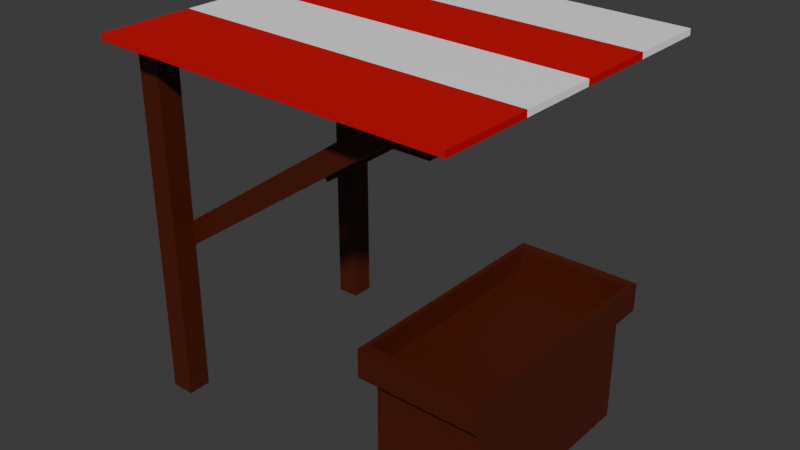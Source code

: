 # Source: market_stand.blend  (saved by Blender 5.0.119; exported with 4.5.12 LTS)
import bpy
from mathutils import Matrix  # noqa: F401  (used for matrix-valued properties, if any)

bpy.ops.wm.read_factory_settings(use_empty=True)
scene = bpy.context.scene
scene.name = 'Scene'

# ---- collections
col_collection = bpy.data.collections.new('Collection'); scene.collection.children.link(col_collection)

# ---- materials (node trees are filled in below, after node groups)
mat_wood = bpy.data.materials.new('wood')
mat_white = bpy.data.materials.new('white')
mat_red = bpy.data.materials.new('red')

# ---- material node trees
mat_wood.use_nodes = True; mat_wood.node_tree.nodes.clear()
_N = mat_wood.node_tree.nodes; _L = mat_wood.node_tree.links
n0 = _N.new('ShaderNodeBsdfPrincipled'); n0.name = 'Principled BSDF'; n0.location = (-200, 100)
n0.inputs[0].default_value = (0.07532, 0.008274, 0.0, 1.0)
n1 = _N.new('ShaderNodeOutputMaterial'); n1.name = 'Material Output'; n1.location = (200, 100)
_L.new(n0.outputs[0], n1.inputs[0])
n1.is_active_output = True
mat_white.use_nodes = True; mat_white.node_tree.nodes.clear()
_N = mat_white.node_tree.nodes; _L = mat_white.node_tree.links
n0 = _N.new('ShaderNodeBsdfPrincipled'); n0.name = 'Principled BSDF'; n0.location = (-200, 100)
n0.inputs[0].default_value = (1.0, 1.0, 1.0, 1.0)
n1 = _N.new('ShaderNodeOutputMaterial'); n1.name = 'Material Output'; n1.location = (200, 100)
_L.new(n0.outputs[0], n1.inputs[0])
n1.is_active_output = True
mat_red.use_nodes = True; mat_red.node_tree.nodes.clear()
_N = mat_red.node_tree.nodes; _L = mat_red.node_tree.links
n0 = _N.new('ShaderNodeBsdfPrincipled'); n0.name = 'Principled BSDF'; n0.location = (-200, 100)
n0.inputs[0].default_value = (0.618, 0.0, 0.001942, 1.0)
n1 = _N.new('ShaderNodeOutputMaterial'); n1.name = 'Material Output'; n1.location = (200, 100)
_L.new(n0.outputs[0], n1.inputs[0])
n1.is_active_output = True

# ---- world
world_world = bpy.data.worlds.new('World'); scene.world = world_world
world_world.use_nodes = True; world_world.node_tree.nodes.clear()
_N = world_world.node_tree.nodes; _L = world_world.node_tree.links
n0 = _N.new('ShaderNodeOutputWorld'); n0.name = 'World Output'; n0.location = (200, 100)
n1 = _N.new('ShaderNodeBackground'); n1.name = 'Background'; n1.location = (-200, 100)
n1.inputs[0].default_value = (0.05088, 0.05088, 0.05088, 1.0)
_L.new(n1.outputs[0], n0.inputs[0])
n0.is_active_output = True
world_world.color = (0.05088, 0.05088, 0.05088)
world_world.sun_shadow_jitter_overblur = 0.0

# ---- meshes
me_cube = bpy.data.meshes.new('Cube')
me_cube.from_pydata([(0.5105, 1.0, 1.118), (0.5105, 1.0, 0.8822), (0.5105, -1.0, 1.118), (0.5105, -1.0, 0.8822), (-0.5105, 1.0, 1.118), (-0.5105, 1.0, 0.8822), (-0.5105, -1.0, 1.118), (-0.5105, -1.0, 0.8822), (0.4682, -0.9171, 1.118), (-0.4682, -0.9171, 1.118), (0.4682, 0.9171, 1.118), (-0.4682, 0.9171, 1.118), (0.4682, -0.9171, 0.918), (-0.4682, -0.9171, 0.918), (0.4682, 0.9171, 0.918), (-0.4682, 0.9171, 0.918), (-0.4454, 0.8725, 0.8822), (-0.4454, -0.8725, 0.8822), (0.4454, 0.8725, 0.8822), (0.4454, -0.8725, 0.8822), (-0.4454, 0.8725, -0.05004), (-0.4454, -0.8725, -0.05004), (0.4454, 0.8725, -0.05004), (0.4454, -0.8725, -0.05004)], [], [(0, 4, 11, 10), (3, 2, 6, 7), (7, 6, 4, 5), (5, 1, 18, 16), (1, 0, 2, 3), (5, 4, 0, 1), (10, 11, 15, 14), (6, 2, 8, 9), (4, 6, 9, 11), (2, 0, 10, 8), (14, 15, 13, 12), (8, 10, 14, 12), (11, 9, 13, 15), (9, 8, 12, 13), (19, 17, 21, 23), (3, 7, 17, 19), (7, 5, 16, 17), (1, 3, 19, 18), (20, 22, 23, 21), (17, 16, 20, 21), (18, 19, 23, 22), (16, 18, 22, 20)])
_uv = me_cube.uv_layers.new(name='UVMap')
_uv.uv.foreach_set('vector', [0.625, 0.5, 0.625, 0.25, 0.625, 0.25, 0.625, 0.5, 0.375, 0.75, 0.625, 0.75, 0.625, 1.0, 0.375, 1.0, 0.375, 0.0, 0.625, 0.0, 0.625, 0.25, 0.375, 0.25, 0.375, 0.25, 0.375, 0.5, 0.375, 0.5, 0.375, 0.25, 0.375, 0.5, 0.625, 0.5, 0.625, 0.75, 0.375, 0.75, 0.375, 0.25, 0.625, 0.25, 0.625, 0.5, 0.375, 0.5, 0.625, 0.5, 0.625, 0.25, 0.625, 0.25, 0.625, 0.5, 0.625, 1.0, 0.625, 0.75, 0.625, 0.75, 0.625, 1.0, 0.625, 0.25, 0.625, 0.0, 0.625, 0.0, 0.625, 0.25, 0.625, 0.75, 0.625, 0.5, 0.625, 0.5, 0.625, 0.75, 0.625, 0.5, 0.875, 0.5, 0.875, 0.75, 0.625, 0.75, 0.625, 0.75, 0.625, 0.5, 0.625, 0.5, 0.625, 0.75, 0.625, 0.25, 0.625, 0.0, 0.625, 0.0, 0.625, 0.25, 0.625, 1.0, 0.625, 0.75, 0.625, 0.75, 0.625, 1.0, 0.375, 0.75, 0.375, 1.0, 0.375, 1.0, 0.375, 0.75, 0.375, 0.75, 0.375, 1.0, 0.375, 1.0, 0.375, 0.75, 0.375, 0.0, 0.375, 0.25, 0.375, 0.25, 0.375, 0.0, 0.375, 0.5, 0.375, 0.75, 0.375, 0.75, 0.375, 0.5, 0.125, 0.5, 0.375, 0.5, 0.375, 0.75, 0.125, 0.75, 0.375, 0.0, 0.375, 0.25, 0.375, 0.25, 0.375, 0.0, 0.375, 0.5, 0.375, 0.75, 0.375, 0.75, 0.375, 0.5, 0.375, 0.25, 0.375, 0.5, 0.375, 0.5, 0.375, 0.25])
me_cube.materials.append(mat_wood)
me_cube.use_mirror_vertex_groups = False
me_cube.update()
me_cube_001 = bpy.data.meshes.new('Cube.001')
me_cube_001.from_pydata([(-2.448, 0.9038, 0.0), (-2.448, 0.9038, 3.0), (-2.448, 1.096, 0.0), (-2.448, 1.096, 3.0), (-2.256, 0.9038, 0.0), (-2.256, 0.9038, 3.0), (-2.256, 1.096, 0.0), (-2.256, 1.096, 3.0), (-2.448, -1.096, 0.0), (-2.448, -1.096, 3.0), (-2.448, -0.9038, 0.0), (-2.448, -0.9038, 3.0), (-2.256, -1.096, 0.0), (-2.256, -1.096, 3.0), (-2.256, -0.9038, 0.0), (-2.256, -0.9038, 3.0), (-2.422, 0.7531, 2.931), (0.1437, 0.7531, 2.931), (-2.422, 0.9134, 2.931), (0.1437, 0.9134, 2.931), (-2.422, 0.7531, 2.766), (0.1437, 0.7531, 2.766), (-2.422, 0.9134, 2.766), (0.1437, 0.9134, 2.766), (-2.422, -0.9134, 2.931), (0.1437, -0.9134, 2.931), (-2.422, -0.7531, 2.931), (0.1437, -0.7531, 2.931), (-2.422, -0.9134, 2.766), (0.1437, -0.9134, 2.766), (-2.422, -0.7531, 2.766), (0.1437, -0.7531, 2.766), (-2.527, 0.7531, 1.305), (-0.4189, 0.7531, 2.768), (-2.527, 0.9134, 1.305), (-0.4189, 0.9134, 2.768), (-2.433, 0.7531, 1.17), (-0.325, 0.7531, 2.633), (-2.433, 0.9134, 1.17), (-0.325, 0.9134, 2.633), (-2.527, -0.9134, 1.305), (-0.4189, -0.9134, 2.768), (-2.527, -0.7531, 1.305), (-0.4189, -0.7531, 2.768), (-2.433, -0.9134, 1.17), (-0.325, -0.9134, 2.633), (-2.433, -0.7531, 1.17), (-0.325, -0.7531, 2.633), (0.1151, 0.7531, 2.769), (0.1151, 0.9134, 2.769), (0.02429, 0.9134, 2.632), (0.02429, 0.7531, 2.632), (0.1151, -0.9134, 2.769), (0.1151, -0.7531, 2.769), (0.02429, -0.7531, 2.632), (0.02429, -0.9134, 2.632)], [], [(0, 1, 3, 2), (2, 3, 7, 6), (6, 7, 5, 4), (4, 5, 1, 0), (2, 6, 4, 0), (7, 3, 1, 5), (8, 9, 11, 10), (10, 11, 15, 14), (14, 15, 13, 12), (12, 13, 9, 8), (10, 14, 12, 8), (15, 11, 9, 13), (16, 17, 19, 18), (18, 19, 23, 22), (22, 23, 21, 20), (20, 21, 17, 16), (18, 22, 20, 16), (23, 19, 17, 21), (24, 25, 27, 26), (26, 27, 31, 30), (30, 31, 29, 28), (28, 29, 25, 24), (26, 30, 28, 24), (31, 27, 25, 29), (32, 33, 35, 34), (34, 35, 39, 38), (38, 39, 37, 36), (36, 37, 33, 32), (34, 38, 36, 32), (35, 33, 48, 49), (40, 41, 43, 42), (42, 43, 47, 46), (46, 47, 45, 44), (44, 45, 41, 40), (42, 46, 44, 40), (47, 43, 53, 54), (50, 49, 48, 51), (54, 53, 52, 55), (33, 37, 51, 48), (45, 47, 54, 55), (39, 35, 49, 50), (43, 41, 52, 53), (41, 45, 55, 52), (37, 39, 50, 51)])
_uv = me_cube_001.uv_layers.new(name='UVMap')
_uv.uv.foreach_set('vector', [0.375, 0.0, 0.625, 0.0, 0.625, 0.25, 0.375, 0.25, 0.375, 0.25, 0.625, 0.25, 0.625, 0.5, 0.375, 0.5, 0.375, 0.5, 0.625, 0.5, 0.625, 0.75, 0.375, 0.75, 0.375, 0.75, 0.625, 0.75, 0.625, 1.0, 0.375, 1.0, 0.125, 0.5, 0.375, 0.5, 0.375, 0.75, 0.125, 0.75, 0.625, 0.5, 0.875, 0.5, 0.875, 0.75, 0.625, 0.75, 0.375, 0.0, 0.625, 0.0, 0.625, 0.25, 0.375, 0.25, 0.375, 0.25, 0.625, 0.25, 0.625, 0.5, 0.375, 0.5, 0.375, 0.5, 0.625, 0.5, 0.625, 0.75, 0.375, 0.75, 0.375, 0.75, 0.625, 0.75, 0.625, 1.0, 0.375, 1.0, 0.125, 0.5, 0.375, 0.5, 0.375, 0.75, 0.125, 0.75, 0.625, 0.5, 0.875, 0.5, 0.875, 0.75, 0.625, 0.75, 0.375, 0.0, 0.625, 0.0, 0.625, 0.25, 0.375, 0.25, 0.375, 0.25, 0.625, 0.25, 0.625, 0.5, 0.375, 0.5, 0.375, 0.5, 0.625, 0.5, 0.625, 0.75, 0.375, 0.75, 0.375, 0.75, 0.625, 0.75, 0.625, 1.0, 0.375, 1.0, 0.125, 0.5, 0.375, 0.5, 0.375, 0.75, 0.125, 0.75, 0.625, 0.5, 0.875, 0.5, 0.875, 0.75, 0.625, 0.75, 0.375, 0.0, 0.625, 0.0, 0.625, 0.25, 0.375, 0.25, 0.375, 0.25, 0.625, 0.25, 0.625, 0.5, 0.375, 0.5, 0.375, 0.5, 0.625, 0.5, 0.625, 0.75, 0.375, 0.75, 0.375, 0.75, 0.625, 0.75, 0.625, 1.0, 0.375, 1.0, 0.125, 0.5, 0.375, 0.5, 0.375, 0.75, 0.125, 0.75, 0.625, 0.5, 0.875, 0.5, 0.875, 0.75, 0.625, 0.75, 0.375, 0.0, 0.625, 0.0, 0.625, 0.25, 0.375, 0.25, 0.375, 0.25, 0.625, 0.25, 0.625, 0.5, 0.375, 0.5, 0.375, 0.5, 0.625, 0.5, 0.625, 0.75, 0.375, 0.75, 0.375, 0.75, 0.625, 0.75, 0.625, 1.0, 0.375, 1.0, 0.125, 0.5, 0.375, 0.5, 0.375, 0.75, 0.125, 0.75, 0.625, 0.25, 0.625, 0.0, 0.625, 0.0, 0.625, 0.25, 0.375, 0.0, 0.625, 0.0, 0.625, 0.25, 0.375, 0.25, 0.375, 0.25, 0.625, 0.25, 0.625, 0.5, 0.375, 0.5, 0.375, 0.5, 0.625, 0.5, 0.625, 0.75, 0.375, 0.75, 0.375, 0.75, 0.625, 0.75, 0.625, 1.0, 0.375, 1.0, 0.125, 0.5, 0.375, 0.5, 0.375, 0.75, 0.125, 0.75, 0.625, 0.5, 0.625, 0.25, 0.625, 0.25, 0.625, 0.5, 0.625, 0.5, 0.875, 0.5, 0.875, 0.75, 0.625, 0.75, 0.625, 0.5, 0.875, 0.5, 0.875, 0.75, 0.625, 0.75, 0.625, 1.0, 0.625, 0.75, 0.625, 0.75, 0.625, 1.0, 0.625, 0.75, 0.625, 0.5, 0.625, 0.5, 0.625, 0.75, 0.625, 0.5, 0.625, 0.25, 0.625, 0.25, 0.625, 0.5, 0.625, 0.25, 0.625, 0.0, 0.625, 0.0, 0.625, 0.25, 0.625, 1.0, 0.625, 0.75, 0.625, 0.75, 0.625, 1.0, 0.625, 0.75, 0.625, 0.5, 0.625, 0.5, 0.625, 0.75])
me_cube_001.materials.append(mat_wood)
me_cube_001.update()
me_cube_002 = bpy.data.meshes.new('Cube.002')
me_cube_002.from_pydata([(-2.481, -1.364, 2.974), (-2.481, -1.364, 3.026), (-2.481, -0.5852, 2.974), (-2.481, -0.5852, 3.026), (0.4807, -1.364, 2.924), (0.4807, -1.364, 2.976), (0.4807, -0.5852, 2.924), (0.4807, -0.5852, 2.976), (-2.481, 0.0968, 3.026), (-2.481, 0.0968, 2.974), (0.4807, 0.0968, 2.924), (0.4807, 0.0968, 2.976), (-2.481, 0.7788, 3.026), (-2.481, 0.7788, 2.974), (0.4807, 0.7788, 2.924), (0.4807, 0.7788, 2.976), (-2.481, 1.461, 3.026), (-2.481, 1.461, 2.974), (0.4807, 1.461, 2.924), (0.4807, 1.461, 2.976)], [], [(0, 1, 3, 2), (7, 6, 10, 11), (6, 7, 5, 4), (4, 5, 1, 0), (2, 6, 4, 0), (7, 3, 1, 5), (11, 10, 14, 15), (6, 2, 9, 10), (3, 7, 11, 8), (2, 3, 8, 9), (12, 15, 19, 16), (10, 9, 13, 14), (8, 11, 15, 12), (9, 8, 12, 13), (17, 16, 19, 18), (13, 12, 16, 17), (15, 14, 18, 19), (14, 13, 17, 18)])
me_cube_002.polygons.foreach_set('material_index', [1, 0, 1, 1, 1, 1, 1, 0, 0, 0, 0, 1, 1, 1, 0, 0, 0, 0])
_uv = me_cube_002.uv_layers.new(name='UVMap')
_uv.uv.foreach_set('vector', [0.375, 0.0, 0.625, 0.0, 0.625, 0.075, 0.375, 0.075, 0.625, 0.675, 0.375, 0.675, 0.375, 0.675, 0.625, 0.675, 0.375, 0.675, 0.625, 0.675, 0.625, 0.75, 0.375, 0.75, 0.375, 0.75, 0.625, 0.75, 0.625, 1.0, 0.375, 1.0, 0.125, 0.675, 0.375, 0.675, 0.375, 0.75, 0.125, 0.75, 0.625, 0.675, 0.875, 0.675, 0.875, 0.75, 0.625, 0.75, 0.625, 0.675, 0.375, 0.675, 0.375, 0.675, 0.625, 0.675, 0.375, 0.675, 0.125, 0.675, 0.125, 0.675, 0.375, 0.675, 0.875, 0.675, 0.625, 0.675, 0.625, 0.675, 0.875, 0.675, 0.375, 0.075, 0.625, 0.075, 0.625, 0.075, 0.375, 0.075, 0.875, 0.675, 0.625, 0.675, 0.625, 0.675, 0.875, 0.675, 0.375, 0.675, 0.125, 0.675, 0.125, 0.675, 0.375, 0.675, 0.875, 0.675, 0.625, 0.675, 0.625, 0.675, 0.875, 0.675, 0.375, 0.075, 0.625, 0.075, 0.625, 0.075, 0.375, 0.075, 0.375, 0.075, 0.625, 0.075, 0.625, 0.675, 0.375, 0.675, 0.375, 0.075, 0.625, 0.075, 0.625, 0.075, 0.375, 0.075, 0.625, 0.675, 0.375, 0.675, 0.375, 0.675, 0.625, 0.675, 0.375, 0.675, 0.125, 0.675, 0.125, 0.675, 0.375, 0.675])
me_cube_002.materials.append(mat_white)
me_cube_002.materials.append(mat_red)
me_cube_002.update()

# ---- objects
ob_cube_col = bpy.data.objects.new('Cube-col', me_cube)
ob_cube_001_col = bpy.data.objects.new('Cube.001-col', me_cube_001)
ob_cube_002_col = bpy.data.objects.new('Cube.002-col', me_cube_002)

# ---- transforms, parenting, visibility, modifiers, constraints
ob_cube_col.location = (0.0, 0.0, 0.0)
ob_cube_col.lock_rotations_4d = False
ob_cube_col.empty_display_type = 'ARROWS'
ob_cube_col.lineart.crease_threshold = 0.0
ob_cube_001_col.location = (0.0, 0.0, 0.0)
ob_cube_002_col.location = (0.0, 0.0, 0.0)

# ---- collection membership
col_collection.objects.link(ob_cube_col)
col_collection.objects.link(ob_cube_001_col)
col_collection.objects.link(ob_cube_002_col)

# ---- scene / render settings (as saved in the file)
scene.frame_start = 1; scene.frame_end = 250; scene.frame_set(1)
scene.render.engine = 'BLENDER_EEVEE_NEXT'
scene.render.bake_bias = 0.0
scene.render.bake_samples = 0
scene.cycles.sampling_pattern = 'TABULATED_SOBOL'
scene.eevee.use_volume_custom_range = False
bpy.context.view_layer.update()

# ---- added for rendering (the .blend has no active camera and no usable light): camera, sun
cam_auto = bpy.data.cameras.new('AutoCamera')
cam_auto.lens = 50.0
cam_auto.sensor_width = 36.0
cam_auto.clip_end = 1000.0
ob_auto_camera = bpy.data.objects.new('AutoCamera', cam_auto)
scene.collection.objects.link(ob_auto_camera)
ob_auto_camera.location = (3.76932, -5.68427, 5.30972)
ob_auto_camera.rotation_euler = (1.09748, -7.21219e-08, 0.694738)
scene.camera = ob_auto_camera
light_auto_sun = bpy.data.lights.new('AutoSun', 'SUN')
light_auto_sun.energy = 3.0
light_auto_sun.angle = 0.0523599
ob_auto_sun = bpy.data.objects.new('AutoSun', light_auto_sun)
scene.collection.objects.link(ob_auto_sun)
ob_auto_sun.rotation_euler = (0.872665, 0.174533, 0.523599)
bpy.context.view_layer.update()
